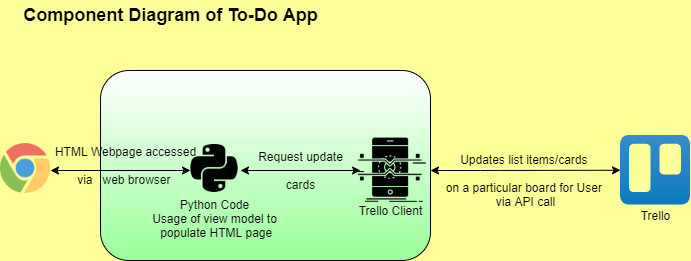

The diagram above was exported from draw.io. Its source (the exported page's mxGraphModel, read from the mxfile embedded in the PNG):
<mxGraphModel dx="868" dy="492" grid="1" gridSize="10" guides="1" tooltips="1" connect="1" arrows="1" fold="1" page="1" pageScale="1" pageWidth="850" pageHeight="1100" background="#FFFF99" math="0" shadow="0">
  <root>
    <mxCell id="2_qwq6Fk63uuNA7pfmMs-0" />
    <mxCell id="2_qwq6Fk63uuNA7pfmMs-1" parent="2_qwq6Fk63uuNA7pfmMs-0" />
    <mxCell id="ry7DQcK05oNB8UQXkIKw-0" value="" style="rounded=1;whiteSpace=wrap;html=1;gradientColor=#99FF99;" parent="2_qwq6Fk63uuNA7pfmMs-1" vertex="1">
      <mxGeometry x="115" y="90" width="330" height="190" as="geometry" />
    </mxCell>
    <mxCell id="ry7DQcK05oNB8UQXkIKw-1" value="" style="shape=image;html=1;verticalAlign=top;verticalLabelPosition=bottom;labelBackgroundColor=#ffffff;imageAspect=0;aspect=fixed;image=https://cdn1.iconfinder.com/data/icons/social-media-logos-7/64/chrome-128.png" parent="2_qwq6Fk63uuNA7pfmMs-1" vertex="1">
      <mxGeometry x="15" y="163" width="50" height="50" as="geometry" />
    </mxCell>
    <mxCell id="ry7DQcK05oNB8UQXkIKw-2" value="" style="shape=image;html=1;verticalAlign=top;verticalLabelPosition=bottom;labelBackgroundColor=#ffffff;imageAspect=0;aspect=fixed;image=https://cdn2.iconfinder.com/data/icons/well-known-1/1024/Python-128.png" parent="2_qwq6Fk63uuNA7pfmMs-1" vertex="1">
      <mxGeometry x="205" y="164" width="48" height="48" as="geometry" />
    </mxCell>
    <mxCell id="ry7DQcK05oNB8UQXkIKw-3" value="" style="image;image=img/lib/atlassian/Trello_Logo.svg;" parent="2_qwq6Fk63uuNA7pfmMs-1" vertex="1">
      <mxGeometry x="635" y="154.75" width="70" height="70" as="geometry" />
    </mxCell>
    <mxCell id="ry7DQcK05oNB8UQXkIKw-4" value="" style="shape=image;html=1;verticalAlign=top;verticalLabelPosition=bottom;labelBackgroundColor=#ffffff;imageAspect=0;aspect=fixed;image=https://cdn1.iconfinder.com/data/icons/competitive-strategy-and-corporate-training/512/595_Api_interface_mobile_phone_smartphone_game_gaming_genres_programing-128.png" parent="2_qwq6Fk63uuNA7pfmMs-1" vertex="1">
      <mxGeometry x="365.5" y="150" width="79.5" height="79.5" as="geometry" />
    </mxCell>
    <mxCell id="ry7DQcK05oNB8UQXkIKw-8" value="" style="endArrow=classic;startArrow=classic;html=1;" parent="2_qwq6Fk63uuNA7pfmMs-1" edge="1">
      <mxGeometry width="50" height="50" relative="1" as="geometry">
        <mxPoint x="255" y="190" as="sourcePoint" />
        <mxPoint x="375" y="190" as="targetPoint" />
      </mxGeometry>
    </mxCell>
    <mxCell id="ry7DQcK05oNB8UQXkIKw-9" value="" style="endArrow=classic;startArrow=classic;html=1;entryX=0;entryY=0.5;entryDx=0;entryDy=0;" parent="2_qwq6Fk63uuNA7pfmMs-1" target="ry7DQcK05oNB8UQXkIKw-3" edge="1">
      <mxGeometry width="50" height="50" relative="1" as="geometry">
        <mxPoint x="445" y="190" as="sourcePoint" />
        <mxPoint x="585" y="190" as="targetPoint" />
        <Array as="points">
          <mxPoint x="505" y="190" />
        </Array>
      </mxGeometry>
    </mxCell>
    <mxCell id="OBdjjwRPk79O_umZFNVC-0" value="&lt;font style=&quot;font-size: 18px&quot;&gt;Component Diagram of To-Do App&lt;/font&gt;" style="text;html=1;resizable=0;autosize=1;align=center;verticalAlign=middle;points=[];fillColor=none;strokeColor=none;rounded=0;fontSize=17;fontStyle=1" parent="2_qwq6Fk63uuNA7pfmMs-1" vertex="1">
      <mxGeometry x="30" y="20" width="310" height="30" as="geometry" />
    </mxCell>
    <mxCell id="OBdjjwRPk79O_umZFNVC-1" value="Trello Client" style="text;html=1;resizable=0;autosize=1;align=center;verticalAlign=middle;points=[];fillColor=none;strokeColor=none;rounded=0;" parent="2_qwq6Fk63uuNA7pfmMs-1" vertex="1">
      <mxGeometry x="365.25" y="220" width="80" height="20" as="geometry" />
    </mxCell>
    <mxCell id="OBdjjwRPk79O_umZFNVC-2" value="Trello" style="text;html=1;resizable=0;autosize=1;align=center;verticalAlign=middle;points=[];fillColor=none;strokeColor=none;rounded=0;" parent="2_qwq6Fk63uuNA7pfmMs-1" vertex="1">
      <mxGeometry x="645" y="224.75" width="50" height="20" as="geometry" />
    </mxCell>
    <mxCell id="OBdjjwRPk79O_umZFNVC-3" value="HTML Webpage accessed&lt;br&gt;&lt;br&gt;via&amp;nbsp; &amp;nbsp;web browser&amp;nbsp;" style="text;html=1;resizable=0;autosize=1;align=center;verticalAlign=middle;points=[];fillColor=none;strokeColor=none;rounded=0;" parent="2_qwq6Fk63uuNA7pfmMs-1" vertex="1">
      <mxGeometry x="60" y="160" width="160" height="50" as="geometry" />
    </mxCell>
    <mxCell id="31KHD6ocF4sH1FI6ppxR-0" value="Updates list items/cards &lt;br&gt;&lt;br&gt;on a particular board for User&amp;nbsp;&lt;br&gt;via API call" style="text;html=1;resizable=0;autosize=1;align=center;verticalAlign=middle;points=[];fillColor=none;strokeColor=none;rounded=0;" parent="2_qwq6Fk63uuNA7pfmMs-1" vertex="1">
      <mxGeometry x="455" y="169.5" width="170" height="60" as="geometry" />
    </mxCell>
    <mxCell id="31KHD6ocF4sH1FI6ppxR-1" value="Python Code&lt;br&gt;Usage of view model to&lt;br&gt;&amp;nbsp;populate HTML page" style="text;html=1;resizable=0;autosize=1;align=center;verticalAlign=middle;points=[];fillColor=none;strokeColor=none;rounded=0;" parent="2_qwq6Fk63uuNA7pfmMs-1" vertex="1">
      <mxGeometry x="159" y="213" width="140" height="50" as="geometry" />
    </mxCell>
    <mxCell id="31KHD6ocF4sH1FI6ppxR-3" value="Request update&lt;br&gt;&lt;br&gt;cards" style="text;html=1;resizable=0;autosize=1;align=center;verticalAlign=middle;points=[];fillColor=none;strokeColor=none;rounded=0;" parent="2_qwq6Fk63uuNA7pfmMs-1" vertex="1">
      <mxGeometry x="265" y="164.75" width="100" height="50" as="geometry" />
    </mxCell>
    <mxCell id="mFaU3hZdIu292MuGy4vv-1" value="" style="endArrow=classic;startArrow=classic;html=1;" parent="2_qwq6Fk63uuNA7pfmMs-1" edge="1">
      <mxGeometry width="50" height="50" relative="1" as="geometry">
        <mxPoint x="65" y="190" as="sourcePoint" />
        <mxPoint x="205" y="190" as="targetPoint" />
      </mxGeometry>
    </mxCell>
  </root>
</mxGraphModel>